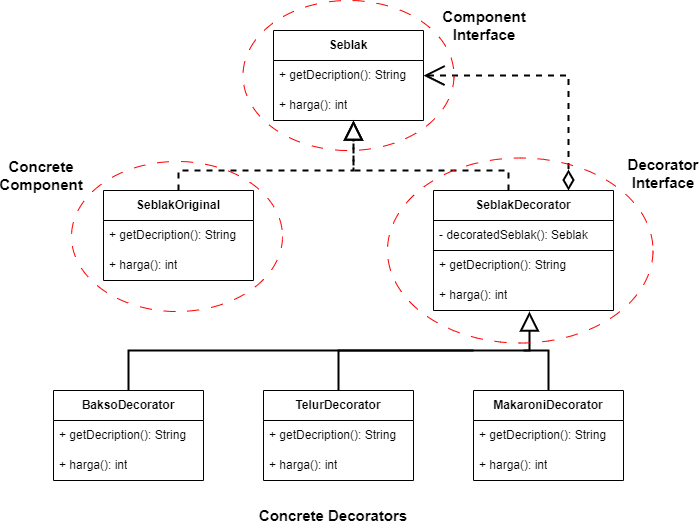

The diagram above was exported from draw.io. Its source (the exported page's mxGraphModel, read from the mxfile embedded in the PNG):
<mxGraphModel dx="1009" dy="616" grid="1" gridSize="10" guides="1" tooltips="1" connect="1" arrows="1" fold="1" page="1" pageScale="1" pageWidth="1100" pageHeight="850" background="none" math="0" shadow="0">
  <root>
    <mxCell id="0" />
    <mxCell id="1" parent="0" />
    <mxCell id="9Ag6bI8GRAXb7NWMFoh7-1" value="&lt;b&gt;Seblak&lt;/b&gt;" style="swimlane;fontStyle=0;childLayout=stackLayout;horizontal=1;startSize=30;horizontalStack=0;resizeParent=1;resizeParentMax=0;resizeLast=0;collapsible=1;marginBottom=0;whiteSpace=wrap;html=1;" vertex="1" parent="1">
      <mxGeometry x="350" y="210" width="150" height="90" as="geometry" />
    </mxCell>
    <mxCell id="9Ag6bI8GRAXb7NWMFoh7-2" value="+ getDecription(): String" style="text;strokeColor=none;fillColor=none;align=left;verticalAlign=middle;spacingLeft=4;spacingRight=4;overflow=hidden;points=[[0,0.5],[1,0.5]];portConstraint=eastwest;rotatable=0;whiteSpace=wrap;html=1;" vertex="1" parent="9Ag6bI8GRAXb7NWMFoh7-1">
      <mxGeometry y="30" width="150" height="30" as="geometry" />
    </mxCell>
    <mxCell id="9Ag6bI8GRAXb7NWMFoh7-3" value="+ harga(): int" style="text;strokeColor=none;fillColor=none;align=left;verticalAlign=middle;spacingLeft=4;spacingRight=4;overflow=hidden;points=[[0,0.5],[1,0.5]];portConstraint=eastwest;rotatable=0;whiteSpace=wrap;html=1;" vertex="1" parent="9Ag6bI8GRAXb7NWMFoh7-1">
      <mxGeometry y="60" width="150" height="30" as="geometry" />
    </mxCell>
    <mxCell id="9Ag6bI8GRAXb7NWMFoh7-27" style="edgeStyle=orthogonalEdgeStyle;rounded=0;orthogonalLoop=1;jettySize=auto;html=1;dashed=1;strokeWidth=2;endArrow=block;endFill=0;endSize=15;" edge="1" parent="1" source="9Ag6bI8GRAXb7NWMFoh7-5">
      <mxGeometry relative="1" as="geometry">
        <mxPoint x="430" y="300" as="targetPoint" />
        <Array as="points">
          <mxPoint x="585" y="350" />
          <mxPoint x="430" y="350" />
        </Array>
      </mxGeometry>
    </mxCell>
    <mxCell id="9Ag6bI8GRAXb7NWMFoh7-5" value="&lt;b&gt;SeblakDecorator&lt;/b&gt;" style="swimlane;fontStyle=0;childLayout=stackLayout;horizontal=1;startSize=30;horizontalStack=0;resizeParent=1;resizeParentMax=0;resizeLast=0;collapsible=1;marginBottom=0;whiteSpace=wrap;html=1;" vertex="1" parent="1">
      <mxGeometry x="510" y="370" width="180" height="120" as="geometry" />
    </mxCell>
    <mxCell id="9Ag6bI8GRAXb7NWMFoh7-6" value="- decoratedSeblak(): Seblak" style="text;strokeColor=default;fillColor=none;align=left;verticalAlign=middle;spacingLeft=4;spacingRight=4;overflow=hidden;points=[[0,0.5],[1,0.5]];portConstraint=eastwest;rotatable=0;whiteSpace=wrap;html=1;" vertex="1" parent="9Ag6bI8GRAXb7NWMFoh7-5">
      <mxGeometry y="30" width="180" height="30" as="geometry" />
    </mxCell>
    <mxCell id="9Ag6bI8GRAXb7NWMFoh7-29" value="+ getDecription(): String" style="text;strokeColor=none;fillColor=none;align=left;verticalAlign=middle;spacingLeft=4;spacingRight=4;overflow=hidden;points=[[0,0.5],[1,0.5]];portConstraint=eastwest;rotatable=0;whiteSpace=wrap;html=1;" vertex="1" parent="9Ag6bI8GRAXb7NWMFoh7-5">
      <mxGeometry y="60" width="180" height="30" as="geometry" />
    </mxCell>
    <mxCell id="9Ag6bI8GRAXb7NWMFoh7-7" value="+ harga(): int" style="text;strokeColor=none;fillColor=none;align=left;verticalAlign=middle;spacingLeft=4;spacingRight=4;overflow=hidden;points=[[0,0.5],[1,0.5]];portConstraint=eastwest;rotatable=0;whiteSpace=wrap;html=1;" vertex="1" parent="9Ag6bI8GRAXb7NWMFoh7-5">
      <mxGeometry y="90" width="180" height="30" as="geometry" />
    </mxCell>
    <mxCell id="9Ag6bI8GRAXb7NWMFoh7-26" style="edgeStyle=orthogonalEdgeStyle;rounded=0;orthogonalLoop=1;jettySize=auto;html=1;entryX=0.533;entryY=1;entryDx=0;entryDy=0;entryPerimeter=0;strokeWidth=2;endArrow=block;endFill=0;endSize=15;dashed=1;" edge="1" parent="1" source="9Ag6bI8GRAXb7NWMFoh7-8" target="9Ag6bI8GRAXb7NWMFoh7-3">
      <mxGeometry relative="1" as="geometry">
        <Array as="points">
          <mxPoint x="255" y="350" />
          <mxPoint x="430" y="350" />
        </Array>
      </mxGeometry>
    </mxCell>
    <mxCell id="9Ag6bI8GRAXb7NWMFoh7-8" value="&lt;b&gt;SeblakOriginal&lt;/b&gt;" style="swimlane;fontStyle=0;childLayout=stackLayout;horizontal=1;startSize=30;horizontalStack=0;resizeParent=1;resizeParentMax=0;resizeLast=0;collapsible=1;marginBottom=0;whiteSpace=wrap;html=1;" vertex="1" parent="1">
      <mxGeometry x="180" y="370" width="150" height="90" as="geometry" />
    </mxCell>
    <mxCell id="9Ag6bI8GRAXb7NWMFoh7-9" value="+ getDecription(): String" style="text;strokeColor=none;fillColor=none;align=left;verticalAlign=middle;spacingLeft=4;spacingRight=4;overflow=hidden;points=[[0,0.5],[1,0.5]];portConstraint=eastwest;rotatable=0;whiteSpace=wrap;html=1;" vertex="1" parent="9Ag6bI8GRAXb7NWMFoh7-8">
      <mxGeometry y="30" width="150" height="30" as="geometry" />
    </mxCell>
    <mxCell id="9Ag6bI8GRAXb7NWMFoh7-10" value="+ harga(): int" style="text;strokeColor=none;fillColor=none;align=left;verticalAlign=middle;spacingLeft=4;spacingRight=4;overflow=hidden;points=[[0,0.5],[1,0.5]];portConstraint=eastwest;rotatable=0;whiteSpace=wrap;html=1;" vertex="1" parent="9Ag6bI8GRAXb7NWMFoh7-8">
      <mxGeometry y="60" width="150" height="30" as="geometry" />
    </mxCell>
    <mxCell id="9Ag6bI8GRAXb7NWMFoh7-23" style="edgeStyle=orthogonalEdgeStyle;rounded=0;orthogonalLoop=1;jettySize=auto;html=1;entryX=0.533;entryY=1.033;entryDx=0;entryDy=0;entryPerimeter=0;endArrow=block;endFill=0;strokeWidth=2;endSize=15;" edge="1" parent="1" source="9Ag6bI8GRAXb7NWMFoh7-14" target="9Ag6bI8GRAXb7NWMFoh7-7">
      <mxGeometry relative="1" as="geometry">
        <Array as="points">
          <mxPoint x="205" y="530" />
          <mxPoint x="606" y="530" />
        </Array>
      </mxGeometry>
    </mxCell>
    <mxCell id="9Ag6bI8GRAXb7NWMFoh7-14" value="&lt;b&gt;BaksoDecorator&lt;/b&gt;" style="swimlane;fontStyle=0;childLayout=stackLayout;horizontal=1;startSize=30;horizontalStack=0;resizeParent=1;resizeParentMax=0;resizeLast=0;collapsible=1;marginBottom=0;whiteSpace=wrap;html=1;" vertex="1" parent="1">
      <mxGeometry x="130" y="570" width="150" height="90" as="geometry" />
    </mxCell>
    <mxCell id="9Ag6bI8GRAXb7NWMFoh7-15" value="+ getDecription(): String" style="text;strokeColor=none;fillColor=none;align=left;verticalAlign=middle;spacingLeft=4;spacingRight=4;overflow=hidden;points=[[0,0.5],[1,0.5]];portConstraint=eastwest;rotatable=0;whiteSpace=wrap;html=1;" vertex="1" parent="9Ag6bI8GRAXb7NWMFoh7-14">
      <mxGeometry y="30" width="150" height="30" as="geometry" />
    </mxCell>
    <mxCell id="9Ag6bI8GRAXb7NWMFoh7-16" value="+ harga(): int" style="text;strokeColor=none;fillColor=none;align=left;verticalAlign=middle;spacingLeft=4;spacingRight=4;overflow=hidden;points=[[0,0.5],[1,0.5]];portConstraint=eastwest;rotatable=0;whiteSpace=wrap;html=1;" vertex="1" parent="9Ag6bI8GRAXb7NWMFoh7-14">
      <mxGeometry y="60" width="150" height="30" as="geometry" />
    </mxCell>
    <mxCell id="9Ag6bI8GRAXb7NWMFoh7-31" style="edgeStyle=orthogonalEdgeStyle;rounded=0;orthogonalLoop=1;jettySize=auto;html=1;strokeWidth=2;startArrow=none;startFill=0;endArrow=none;endFill=0;startSize=17;endSize=15;sourcePerimeterSpacing=0;targetPerimeterSpacing=0;" edge="1" parent="1" source="9Ag6bI8GRAXb7NWMFoh7-17">
      <mxGeometry relative="1" as="geometry">
        <mxPoint x="550" y="530" as="targetPoint" />
        <Array as="points">
          <mxPoint x="415" y="530" />
          <mxPoint x="530" y="530" />
        </Array>
      </mxGeometry>
    </mxCell>
    <mxCell id="9Ag6bI8GRAXb7NWMFoh7-17" value="&lt;b&gt;TelurDecorator&lt;/b&gt;" style="swimlane;fontStyle=0;childLayout=stackLayout;horizontal=1;startSize=30;horizontalStack=0;resizeParent=1;resizeParentMax=0;resizeLast=0;collapsible=1;marginBottom=0;whiteSpace=wrap;html=1;" vertex="1" parent="1">
      <mxGeometry x="340" y="570" width="150" height="90" as="geometry" />
    </mxCell>
    <mxCell id="9Ag6bI8GRAXb7NWMFoh7-18" value="+ getDecription(): String" style="text;strokeColor=none;fillColor=none;align=left;verticalAlign=middle;spacingLeft=4;spacingRight=4;overflow=hidden;points=[[0,0.5],[1,0.5]];portConstraint=eastwest;rotatable=0;whiteSpace=wrap;html=1;" vertex="1" parent="9Ag6bI8GRAXb7NWMFoh7-17">
      <mxGeometry y="30" width="150" height="30" as="geometry" />
    </mxCell>
    <mxCell id="9Ag6bI8GRAXb7NWMFoh7-19" value="+ harga(): int" style="text;strokeColor=none;fillColor=none;align=left;verticalAlign=middle;spacingLeft=4;spacingRight=4;overflow=hidden;points=[[0,0.5],[1,0.5]];portConstraint=eastwest;rotatable=0;whiteSpace=wrap;html=1;" vertex="1" parent="9Ag6bI8GRAXb7NWMFoh7-17">
      <mxGeometry y="60" width="150" height="30" as="geometry" />
    </mxCell>
    <mxCell id="9Ag6bI8GRAXb7NWMFoh7-32" style="edgeStyle=orthogonalEdgeStyle;rounded=0;orthogonalLoop=1;jettySize=auto;html=1;strokeWidth=2;startArrow=none;startFill=0;endArrow=none;endFill=0;startSize=17;endSize=15;sourcePerimeterSpacing=0;targetPerimeterSpacing=0;" edge="1" parent="1" source="9Ag6bI8GRAXb7NWMFoh7-20">
      <mxGeometry relative="1" as="geometry">
        <mxPoint x="600" y="530" as="targetPoint" />
        <Array as="points">
          <mxPoint x="625" y="530" />
        </Array>
      </mxGeometry>
    </mxCell>
    <mxCell id="9Ag6bI8GRAXb7NWMFoh7-20" value="&lt;b&gt;MakaroniDecorator&lt;/b&gt;" style="swimlane;fontStyle=0;childLayout=stackLayout;horizontal=1;startSize=30;horizontalStack=0;resizeParent=1;resizeParentMax=0;resizeLast=0;collapsible=1;marginBottom=0;whiteSpace=wrap;html=1;" vertex="1" parent="1">
      <mxGeometry x="550" y="570" width="150" height="90" as="geometry" />
    </mxCell>
    <mxCell id="9Ag6bI8GRAXb7NWMFoh7-21" value="+ getDecription(): String" style="text;strokeColor=none;fillColor=none;align=left;verticalAlign=middle;spacingLeft=4;spacingRight=4;overflow=hidden;points=[[0,0.5],[1,0.5]];portConstraint=eastwest;rotatable=0;whiteSpace=wrap;html=1;" vertex="1" parent="9Ag6bI8GRAXb7NWMFoh7-20">
      <mxGeometry y="30" width="150" height="30" as="geometry" />
    </mxCell>
    <mxCell id="9Ag6bI8GRAXb7NWMFoh7-22" value="+ harga(): int" style="text;strokeColor=none;fillColor=none;align=left;verticalAlign=middle;spacingLeft=4;spacingRight=4;overflow=hidden;points=[[0,0.5],[1,0.5]];portConstraint=eastwest;rotatable=0;whiteSpace=wrap;html=1;" vertex="1" parent="9Ag6bI8GRAXb7NWMFoh7-20">
      <mxGeometry y="60" width="150" height="30" as="geometry" />
    </mxCell>
    <mxCell id="9Ag6bI8GRAXb7NWMFoh7-28" style="edgeStyle=orthogonalEdgeStyle;rounded=0;orthogonalLoop=1;jettySize=auto;html=1;entryX=0.75;entryY=0;entryDx=0;entryDy=0;dashed=1;strokeWidth=2;endArrow=diamondThin;endFill=0;endSize=15;startArrow=open;startFill=0;targetPerimeterSpacing=0;sourcePerimeterSpacing=0;startSize=17;" edge="1" parent="1" source="9Ag6bI8GRAXb7NWMFoh7-2" target="9Ag6bI8GRAXb7NWMFoh7-5">
      <mxGeometry relative="1" as="geometry" />
    </mxCell>
    <mxCell id="9Ag6bI8GRAXb7NWMFoh7-33" value="" style="ellipse;whiteSpace=wrap;html=1;strokeColor=#ff0000;dashed=1;dashPattern=12 12;fillColor=none;" vertex="1" parent="1">
      <mxGeometry x="148" y="341" width="211" height="150" as="geometry" />
    </mxCell>
    <mxCell id="9Ag6bI8GRAXb7NWMFoh7-34" value="" style="ellipse;whiteSpace=wrap;html=1;strokeColor=#ff0000;dashed=1;dashPattern=12 12;fillColor=none;" vertex="1" parent="1">
      <mxGeometry x="319.5" y="180" width="211" height="150" as="geometry" />
    </mxCell>
    <mxCell id="9Ag6bI8GRAXb7NWMFoh7-36" value="" style="ellipse;whiteSpace=wrap;html=1;strokeColor=#ff0000;dashed=1;dashPattern=12 12;fillColor=none;" vertex="1" parent="1">
      <mxGeometry x="464" y="337.5" width="265.5" height="185" as="geometry" />
    </mxCell>
    <mxCell id="9Ag6bI8GRAXb7NWMFoh7-37" value="Concrete&lt;br style=&quot;font-size: 15px;&quot;&gt;Component" style="text;html=1;strokeColor=none;fillColor=none;align=center;verticalAlign=middle;whiteSpace=wrap;rounded=0;fontStyle=1;fontSize=15;" vertex="1" parent="1">
      <mxGeometry x="88" y="340" width="60" height="30" as="geometry" />
    </mxCell>
    <mxCell id="9Ag6bI8GRAXb7NWMFoh7-38" value="Component Interface" style="text;html=1;strokeColor=none;fillColor=none;align=center;verticalAlign=middle;whiteSpace=wrap;rounded=0;fontStyle=1;fontSize=15;" vertex="1" parent="1">
      <mxGeometry x="530.5" y="190" width="60" height="30" as="geometry" />
    </mxCell>
    <mxCell id="9Ag6bI8GRAXb7NWMFoh7-39" value="Decorator Interface" style="text;html=1;strokeColor=none;fillColor=none;align=center;verticalAlign=middle;whiteSpace=wrap;rounded=0;fontStyle=1;fontSize=15;" vertex="1" parent="1">
      <mxGeometry x="710" y="337.5" width="60" height="30" as="geometry" />
    </mxCell>
    <mxCell id="9Ag6bI8GRAXb7NWMFoh7-40" value="Concrete Decorators" style="text;html=1;strokeColor=none;fillColor=none;align=center;verticalAlign=middle;whiteSpace=wrap;rounded=0;fontStyle=1;fontSize=15;" vertex="1" parent="1">
      <mxGeometry x="300" y="680" width="220.5" height="30" as="geometry" />
    </mxCell>
  </root>
</mxGraphModel>